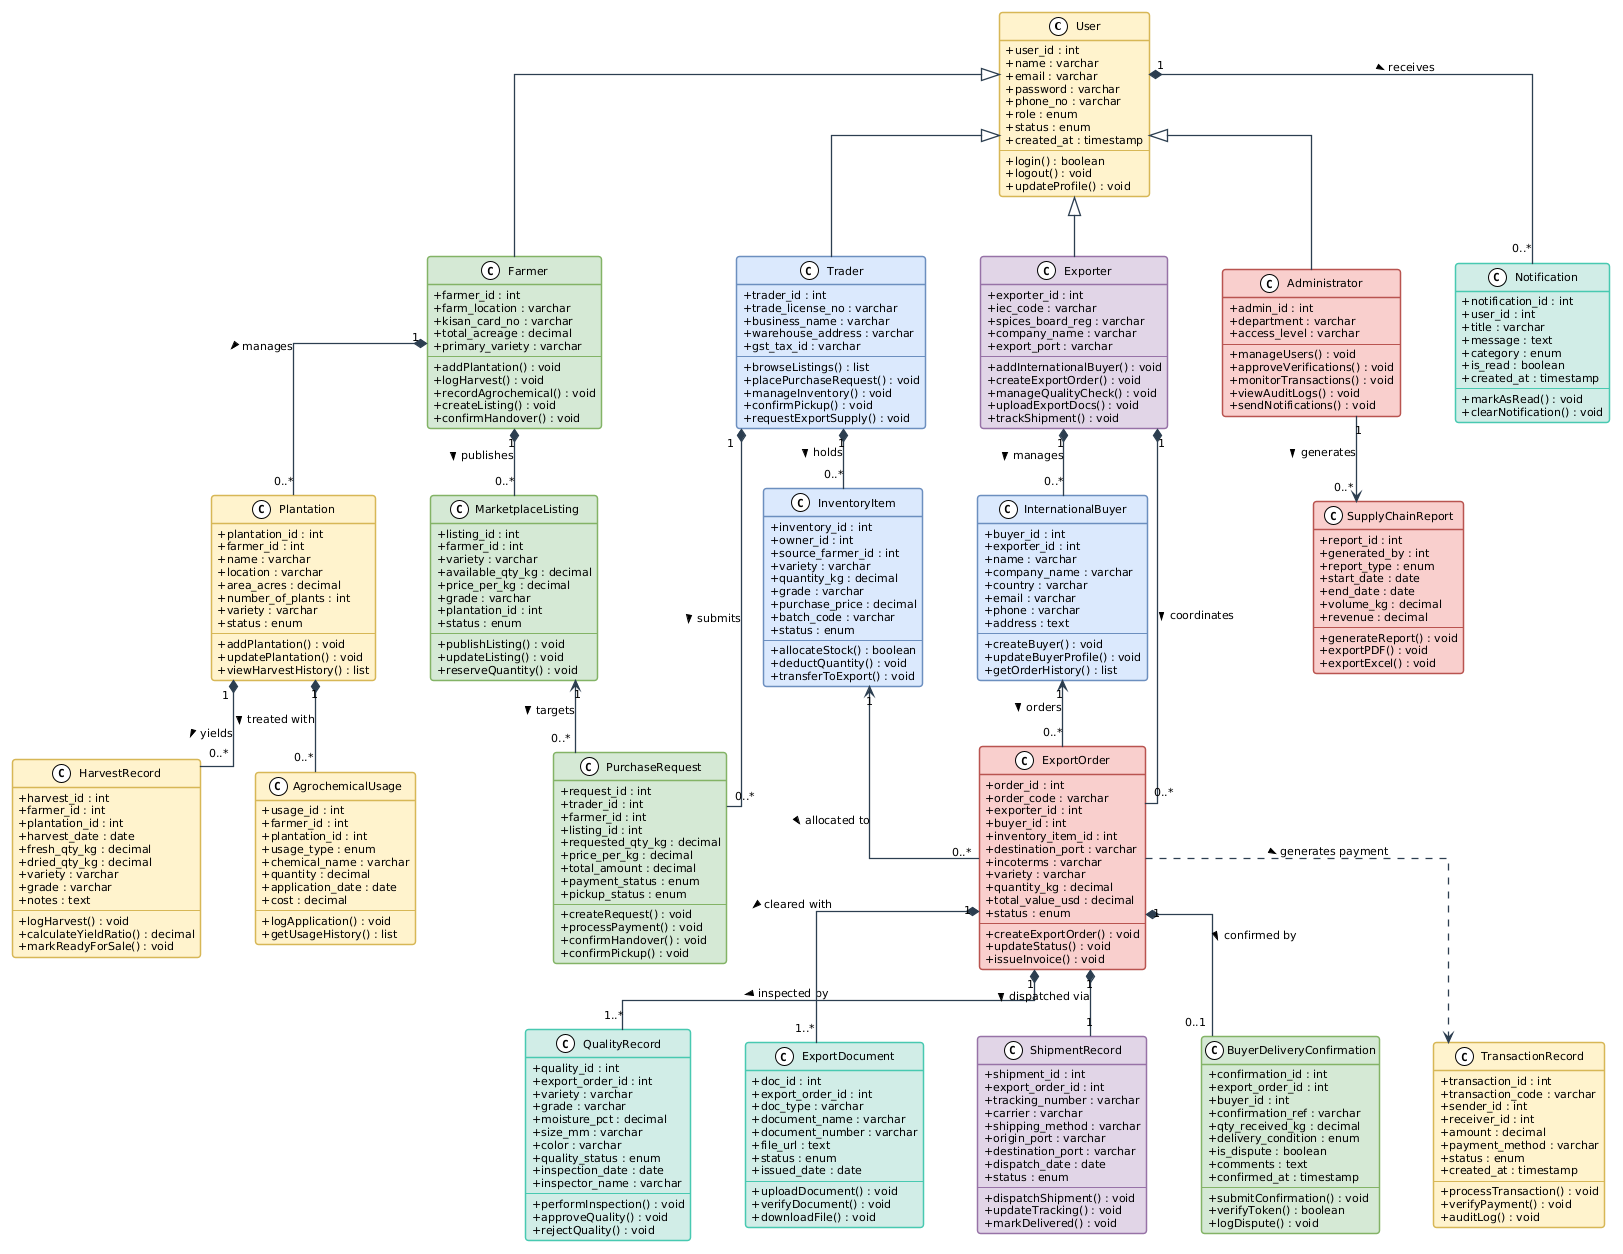

The diagram above was rendered by PlantUML. Its source (embedded in the PNG):
@startuml
!theme plain
skinparam shadowing false
skinparam roundcorner 6
skinparam classAttributeIconSize 0
skinparam defaultFontName "Segoe UI"
skinparam defaultFontSize 11
skinparam linetype ortho
skinparam nodesep 55
skinparam ranksep 60

skinparam class {
    BorderThickness 1.5
    ArrowColor #2C3E50
    ArrowThickness 1.3
}

' ================= TOP ROW: USER & ROLE SUBCLASSES =================
class "User" as User #FFF2CC ##D6B656 {
    + user_id : int
    + name : varchar
    + email : varchar
    + password : varchar
    + phone_no : varchar
    + role : enum
    + status : enum
    + created_at : timestamp
    --
    + login() : boolean
    + logout() : void
    + updateProfile() : void
}

class "Farmer" as Farmer #D5E8D4 ##82B366 {
    + farmer_id : int
    + farm_location : varchar
    + kisan_card_no : varchar
    + total_acreage : decimal
    + primary_variety : varchar
    --
    + addPlantation() : void
    + logHarvest() : void
    + recordAgrochemical() : void
    + createListing() : void
    + confirmHandover() : void
}

class "Trader" as Trader #DAE8FC ##6C8EBF {
    + trader_id : int
    + trade_license_no : varchar
    + business_name : varchar
    + warehouse_address : varchar
    + gst_tax_id : varchar
    --
    + browseListings() : list
    + placePurchaseRequest() : void
    + manageInventory() : void
    + confirmPickup() : void
    + requestExportSupply() : void
}

class "Exporter" as Exporter #E1D5E7 ##9673A6 {
    + exporter_id : int
    + iec_code : varchar
    + spices_board_reg : varchar
    + company_name : varchar
    + export_port : varchar
    --
    + addInternationalBuyer() : void
    + createExportOrder() : void
    + manageQualityCheck() : void
    + uploadExportDocs() : void
    + trackShipment() : void
}

class "Administrator" as Administrator #F8CECC ##B85450 {
    + admin_id : int
    + department : varchar
    + access_level : varchar
    --
    + manageUsers() : void
    + approveVerifications() : void
    + monitorTransactions() : void
    + viewAuditLogs() : void
    + sendNotifications() : void
}

class "Notification" as Notification #D0ECE7 ##48C9B0 {
    + notification_id : int
    + user_id : int
    + title : varchar
    + message : text
    + category : enum
    + is_read : boolean
    + created_at : timestamp
    --
    + markAsRead() : void
    + clearNotification() : void
}

' ================= MIDDLE TIER: FARMING, TRADING & EXPORT =================
class "Plantation" as Plantation #FFF2CC ##D6B656 {
    + plantation_id : int
    + farmer_id : int
    + name : varchar
    + location : varchar
    + area_acres : decimal
    + number_of_plants : int
    + variety : varchar
    + status : enum
    --
    + addPlantation() : void
    + updatePlantation() : void
    + viewHarvestHistory() : list
}

class "HarvestRecord" as HarvestRecord #FFF2CC ##D6B656 {
    + harvest_id : int
    + farmer_id : int
    + plantation_id : int
    + harvest_date : date
    + fresh_qty_kg : decimal
    + dried_qty_kg : decimal
    + variety : varchar
    + grade : varchar
    + notes : text
    --
    + logHarvest() : void
    + calculateYieldRatio() : decimal
    + markReadyForSale() : void
}

class "AgrochemicalUsage" as AgrochemicalUsage #FFF2CC ##D6B656 {
    + usage_id : int
    + farmer_id : int
    + plantation_id : int
    + usage_type : enum
    + chemical_name : varchar
    + quantity : decimal
    + application_date : date
    + cost : decimal
    --
    + logApplication() : void
    + getUsageHistory() : list
}

class "MarketplaceListing" as MarketplaceListing #D5E8D4 ##82B366 {
    + listing_id : int
    + farmer_id : int
    + variety : varchar
    + available_qty_kg : decimal
    + price_per_kg : decimal
    + grade : varchar
    + plantation_id : int
    + status : enum
    --
    + publishListing() : void
    + updateListing() : void
    + reserveQuantity() : void
}

class "PurchaseRequest" as PurchaseRequest #D5E8D4 ##82B366 {
    + request_id : int
    + trader_id : int
    + farmer_id : int
    + listing_id : int
    + requested_qty_kg : decimal
    + price_per_kg : decimal
    + total_amount : decimal
    + payment_status : enum
    + pickup_status : enum
    --
    + createRequest() : void
    + processPayment() : void
    + confirmHandover() : void
    + confirmPickup() : void
}

class "InventoryItem" as InventoryItem #DAE8FC ##6C8EBF {
    + inventory_id : int
    + owner_id : int
    + source_farmer_id : int
    + variety : varchar
    + quantity_kg : decimal
    + grade : varchar
    + purchase_price : decimal
    + batch_code : varchar
    + status : enum
    --
    + allocateStock() : boolean
    + deductQuantity() : void
    + transferToExport() : void
}

class "InternationalBuyer" as InternationalBuyer #DAE8FC ##6C8EBF {
    + buyer_id : int
    + exporter_id : int
    + name : varchar
    + company_name : varchar
    + country : varchar
    + email : varchar
    + phone : varchar
    + address : text
    --
    + createBuyer() : void
    + updateBuyerProfile() : void
    + getOrderHistory() : list
}

class "ExportOrder" as ExportOrder #F8CECC ##B85450 {
    + order_id : int
    + order_code : varchar
    + exporter_id : int
    + buyer_id : int
    + inventory_item_id : int
    + destination_port : varchar
    + incoterms : varchar
    + variety : varchar
    + quantity_kg : decimal
    + total_value_usd : decimal
    + status : enum
    --
    + createExportOrder() : void
    + updateStatus() : void
    + issueInvoice() : void
}

class "QualityRecord" as QualityRecord #D0ECE7 ##48C9B0 {
    + quality_id : int
    + export_order_id : int
    + variety : varchar
    + grade : varchar
    + moisture_pct : decimal
    + size_mm : varchar
    + color : varchar
    + quality_status : enum
    + inspection_date : date
    + inspector_name : varchar
    --
    + performInspection() : void
    + approveQuality() : void
    + rejectQuality() : void
}

class "ExportDocument" as ExportDocument #D0ECE7 ##48C9B0 {
    + doc_id : int
    + export_order_id : int
    + doc_type : varchar
    + document_name : varchar
    + document_number : varchar
    + file_url : text
    + status : enum
    + issued_date : date
    --
    + uploadDocument() : void
    + verifyDocument() : void
    + downloadFile() : void
}

' ================= BOTTOM TIER: LOGISTICS, AUDIT & REPORTS =================
class "ShipmentRecord" as ShipmentRecord #E1D5E7 ##9673A6 {
    + shipment_id : int
    + export_order_id : int
    + tracking_number : varchar
    + carrier : varchar
    + shipping_method : varchar
    + origin_port : varchar
    + destination_port : varchar
    + dispatch_date : date
    + status : enum
    --
    + dispatchShipment() : void
    + updateTracking() : void
    + markDelivered() : void
}

class "BuyerDeliveryConfirmation" as BuyerDeliveryConfirmation #D5E8D4 ##82B366 {
    + confirmation_id : int
    + export_order_id : int
    + buyer_id : int
    + confirmation_ref : varchar
    + qty_received_kg : decimal
    + delivery_condition : enum
    + is_dispute : boolean
    + comments : text
    + confirmed_at : timestamp
    --
    + submitConfirmation() : void
    + verifyToken() : boolean
    + logDispute() : void
}

class "TransactionRecord" as TransactionRecord #FFF2CC ##D6B656 {
    + transaction_id : int
    + transaction_code : varchar
    + sender_id : int
    + receiver_id : int
    + amount : decimal
    + payment_method : varchar
    + status : enum
    + created_at : timestamp
    --
    + processTransaction() : void
    + verifyPayment() : void
    + auditLog() : void
}

class "SupplyChainReport" as SupplyChainReport #F8CECC ##B85450 {
    + report_id : int
    + generated_by : int
    + report_type : enum
    + start_date : date
    + end_date : date
    + volume_kg : decimal
    + revenue : decimal
    --
    + generateReport() : void
    + exportPDF() : void
    + exportExcel() : void
}

' ================= INHERITANCE / GENERALIZATION =================
User <|-- Farmer
User <|-- Trader
User <|-- Exporter
User <|-- Administrator

' ================= ASSOCIATIONS & COMPOSITIONS =================
User "1" *-- "0..*" Notification : receives >

Farmer "1" *-- "0..*" Plantation : manages >
Plantation "1" *-- "0..*" HarvestRecord : yields >
Plantation "1" *-- "0..*" AgrochemicalUsage : treated with >

Farmer "1" *-- "0..*" MarketplaceListing : publishes >
MarketplaceListing "1" <-- "0..*" PurchaseRequest : targets >
Trader "1" *-- "0..*" PurchaseRequest : submits >

Trader "1" *-- "0..*" InventoryItem : holds >
Exporter "1" *-- "0..*" InternationalBuyer : manages >

InternationalBuyer "1" <-- "0..*" ExportOrder : orders >
Exporter "1" *-- "0..*" ExportOrder : coordinates >
InventoryItem "1" <-- "0..*" ExportOrder : allocated to >

ExportOrder "1" *-- "1..*" QualityRecord : inspected by >
ExportOrder "1" *-- "1..*" ExportDocument : cleared with >
ExportOrder "1" *-- "1" ShipmentRecord : dispatched via >
ExportOrder "1" *-- "0..1" BuyerDeliveryConfirmation : confirmed by >

ExportOrder ..> TransactionRecord : generates payment >
Administrator "1" --> "0..*" SupplyChainReport : generates >
@enduml